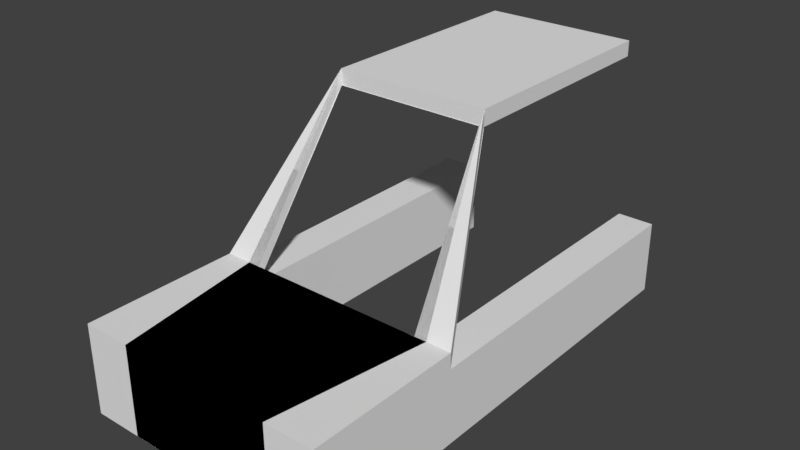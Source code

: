 # Source: Taxi_1.blend  (saved by Blender 2.79.0; exported with 4.5.12 LTS)
import bpy
from mathutils import Matrix  # noqa: F401  (used for matrix-valued properties, if any)

bpy.ops.wm.read_factory_settings(use_empty=True)
scene = bpy.context.scene
scene.name = 'Scene'

# ---- collections
col_collection_1 = bpy.data.collections.new('Collection 1'); scene.collection.children.link(col_collection_1)

# ---- world
world_world = bpy.data.worlds.new('World'); scene.world = world_world
world_world.color = (0.05088, 0.05088, 0.05088)
world_world.use_sun_shadow = False
world_world.sun_shadow_jitter_overblur = 0.0
world_world.cycles.sampling_method = 'MANUAL'

# ---- meshes
me_cube_002 = bpy.data.meshes.new('Cube.002')
me_cube_002.from_pydata([(-1.0, -1.0, -1.0), (-1.0, -1.0, 1.0), (-1.3, 1.0, -1.0), (-1.3, 1.0, 1.0), (1.63, -1.0, -1.0), (1.63, -1.0, 1.0), (1.63, 1.0, -1.0), (1.63, 1.0, 1.0), (0.5, 1.0, 1.0), (0.5, 1.0, -1.0), (-0.5, 1.0, 1.0), (0.5, 1.0, -0.5), (0.5, 1.0, 0.5), (-1.146, 1.0, -1.0), (0.25, 1.0, -1.0), (-0.25, 1.0, 0.0), (-0.25, 1.0, -1.0), (0.25, 1.0, 1.0), (1.156, 1.0, -1.0), (-0.25, 1.0, 0.5), (-0.5, 1.0, 0.25), (-0.5, 1.0, 0.75), (-0.25, 1.0, -0.5), (-1.146, 1.0, -0.5), (-0.5, 1.0, -0.25), (1.156, 1.0, -0.5), (0.25, 1.0, -0.5), (0.5, 1.0, -0.25), (0.25, 1.0, 0.5), (0.5, 1.0, 0.75), (0.25, 1.0, 0.75), (1.156, 1.0, 0.25), (0.25, 1.0, -0.75), (1.156, 1.0, -0.75), (-1.146, 1.0, -0.25), (-0.25, 1.0, 0.25), (-0.25, 1.0, 0.75), (-0.25, 1.0, -0.25), (-1.0, 2.316, 19.62), (-1.0, 2.316, 21.62), (1.0, 2.316, 19.62), (1.0, 5.316, 21.62), (0.5, 2.316, 19.62), (-0.5, 2.316, 21.62), (-0.5, 2.316, 20.62), (-0.5, 2.316, 20.12), (-0.5, 2.316, 21.12), (0.25, 2.316, 20.62), (0.25, 2.316, 19.62), (-0.25, 2.316, 21.62), (-1.002, 2.316, 19.62), (0.9995, 2.316, 21.62), (0.9995, 2.316, 20.62), (0.9995, 2.316, 21.12), (0.5, 2.316, 21.37), (0.9995, 2.316, 20.12), (0.5, 2.316, 19.87), (-1.002, 2.316, 20.12), (-0.25, 2.316, 20.12), (-0.5, 2.316, 21.37), (-0.25, 2.316, 20.37), (-0.25, 2.316, 19.87), (-1.002, 2.316, 19.87), (0.9995, 2.316, 19.87), (0.9995, 2.316, 21.37), (0.9995, 2.316, 20.87), (-1.002, 2.316, 21.37), (1.0, -1.0, -1.0), (1.0, -1.0, 1.0), (1.313, 1.0, -1.0), (1.313, 1.0, 1.0), (-1.63, -1.0, -1.0), (-1.63, -1.0, 1.0), (-1.63, 1.0, -1.0), (-1.63, 1.0, 1.0), (0.0, 1.0, -1.0), (0.0, 1.0, 1.0), (0.0, 1.0, 0.0), (-0.5, 1.0, -1.0), (-0.5, 1.0, 0.0), (0.5, 1.0, 0.0), (0.0, 1.0, -0.5), (0.0, 1.0, 0.5), (-0.5, 1.0, -0.5), (-0.5, 1.0, 0.5), (-1.146, 1.0, 1.0), (-1.146, 1.0, 0.0), (0.25, 1.0, 0.0), (0.0, 1.0, -0.75), (0.0, 1.0, 0.25), (-0.25, 1.0, 1.0), (1.156, 1.0, 1.0), (1.156, 1.0, 0.0), (0.0, 1.0, -0.25), (0.0, 1.0, 0.75), (1.156, 1.0, 0.5), (0.5, 1.0, 0.25), (0.5, 1.0, -0.75), (-0.5, 1.0, -0.75), (-1.146, 1.0, 0.5), (-1.146, 1.0, 0.25), (-0.25, 1.0, -0.75), (-1.146, 1.0, -0.75), (1.156, 1.0, -0.25), (1.156, 1.0, 0.75), (0.25, 1.0, 0.25), (0.25, 1.0, -0.25), (-1.3, 1.0, -10.54), (-1.146, 1.0, 0.75), (1.63, -1.0, -10.54), (1.0, 2.316, 21.62), (1.0, 5.316, 19.62), (-1.0, -1.0, -10.54), (0.25, 1.0, -10.54), (0.5, 1.0, -10.54), (-1.0, 5.316, 19.62), (-1.0, 5.316, 21.62), (0.0, 2.316, 19.62), (0.0, 2.316, 21.62), (0.0, 2.316, 20.62), (-0.5, 2.316, 19.62), (0.5, 2.316, 21.62), (0.0, 1.0, -10.54), (1.63, 1.0, -10.54), (0.5, 2.316, 20.62), (-1.63, -1.0, -10.54), (0.0, 2.316, 20.12), (0.0, 2.316, 21.12), (1.0, -1.0, -10.54), (-0.25, 1.0, -10.54), (0.5, 2.316, 20.12), (0.5, 2.316, 21.12), (-0.5, 1.0, -10.54), (1.313, 1.0, -10.54), (1.156, 1.0, -10.54), (-1.146, 1.0, -10.54), (-1.63, 1.0, -10.54), (-0.25, 2.316, 20.62), (0.0, 2.316, 19.87), (0.0, 2.316, 20.87), (-0.25, 2.316, 19.62), (0.25, 2.316, 21.62), (0.9995, 2.316, 19.62), (-1.002, 2.316, 21.62), (-1.002, 2.316, 20.62), (0.0, 2.316, 20.37), (0.0, 2.316, 21.37), (-0.25, 2.316, 21.12), (-1.002, 2.316, 21.12), (-0.5, 2.316, 20.87), (-1.63, 1.0, -10.54), (-1.63, -1.0, -10.54), (1.0, -1.0, -10.54), (-0.5, 2.316, 19.87), (-0.5, 2.316, 20.37), (1.313, 1.0, -10.54), (0.25, 2.316, 20.12), (1.63, 1.0, -10.54), (0.5, 2.316, 20.37), (1.156, 1.0, -10.54), (0.25, 2.316, 21.12), (0.5, 2.316, 20.87), (1.156, 1.0, -10.54), (0.25, 2.316, 21.37), (0.25, 2.316, 20.87), (1.156, 1.0, -1.0), (0.25, 2.316, 20.37), (0.25, 2.316, 19.87), (1.63, 1.0, -1.0), (-1.002, 2.316, 20.37), (1.63, 1.0, -10.54), (1.63, -1.0, -10.54), (-1.146, 1.0, -10.54), (-1.002, 2.316, 20.87), (-0.25, 2.316, 20.87), (-0.25, 2.316, 21.37), (-1.0, -1.0, -10.54), (0.9995, 2.316, 20.37), (-1.3, 1.0, -10.54), (1.63, 5.203, -10.54), (1.156, 5.203, -10.54), (1.63, 5.203, -1.0), (1.156, 5.203, -1.0), (-1.63, 5.203, -1.0), (-1.63, 5.203, -10.54), (-1.146, 5.203, -1.0), (-1.146, 5.203, -10.54)], [], [(0, 1, 3, 2), (6, 7, 5, 4), (4, 5, 1, 0), (6, 170, 157, 168), (7, 91, 8, 17, 76, 90, 10, 85, 3, 1, 5), (37, 15, 77, 93), (36, 90, 76, 94), (35, 19, 82, 89), (100, 99, 84, 20), (108, 85, 10, 21), (101, 22, 81, 88), (102, 23, 83, 98), (34, 86, 79, 24), (32, 26, 11, 97), (106, 87, 80, 27), (104, 64, 53, 95), (105, 28, 12, 96), (30, 17, 8, 29), (28, 30, 29, 12), (82, 94, 30, 28), (94, 76, 17, 30), (89, 82, 28, 105), (80, 96, 31, 92), (96, 12, 95, 31), (26, 106, 27, 11), (81, 93, 106, 26), (14, 32, 97, 9), (75, 88, 32, 14), (88, 81, 26, 32), (9, 97, 33, 18), (97, 11, 25, 33), (23, 34, 24, 83), (13, 102, 98, 78), (16, 101, 88, 75), (78, 98, 101, 16), (98, 83, 22, 101), (99, 108, 21, 84), (102, 62, 57, 23), (86, 100, 20, 79), (15, 35, 89, 77), (79, 20, 35, 15), (20, 84, 19, 35), (19, 36, 94, 82), (84, 21, 36, 19), (21, 10, 90, 36), (22, 37, 93, 81), (83, 24, 37, 22), (24, 79, 15, 37), (11, 27, 103, 25), (27, 80, 92, 103), (12, 29, 104, 95), (29, 8, 91, 104), (38, 39, 116, 115), (115, 116, 41, 111), (111, 41, 110, 40), (115, 111, 40, 142, 42, 48, 117, 140, 120, 50, 38), (41, 116, 39, 143, 43, 49, 118, 141, 121, 51, 110), (166, 47, 119, 145), (65, 53, 131, 161), (64, 51, 121, 54), (63, 55, 130, 56), (177, 52, 124, 158), (61, 58, 45, 153), (60, 137, 44, 154), (13, 50, 62, 102), (174, 147, 46, 149), (175, 49, 43, 59), (147, 175, 59, 46), (146, 118, 49, 175), (137, 174, 149, 44), (44, 149, 173, 144), (149, 46, 148, 173), (58, 60, 154, 45), (126, 145, 60, 58), (145, 119, 137, 60), (140, 61, 153, 120), (117, 138, 61, 140), (138, 126, 58, 61), (120, 153, 62, 50), (153, 45, 57, 62), (55, 177, 158, 130), (142, 63, 56, 42), (48, 167, 138, 117), (42, 56, 167, 48), (56, 130, 156, 167), (53, 64, 54, 131), (91, 51, 64, 104), (52, 65, 161, 124), (47, 164, 139, 119), (124, 161, 164, 47), (131, 54, 163, 160), (54, 121, 141, 163), (158, 124, 47, 166), (45, 154, 169, 57), (154, 44, 144, 169), (46, 59, 66, 148), (59, 43, 143, 66), (95, 53, 65, 31), (31, 65, 52, 92), (92, 52, 177, 103), (103, 177, 55, 25), (25, 55, 63, 33), (33, 63, 142, 18), (18, 142, 40, 6), (6, 40, 110, 7), (7, 110, 51, 91), (23, 57, 169, 34), (34, 169, 144, 86), (99, 148, 66, 108), (108, 66, 143, 85), (85, 143, 39, 3), (3, 39, 38, 2), (2, 38, 50, 13), (67, 69, 70, 68), (73, 71, 72, 74), (71, 67, 68, 72), (4, 0, 176, 171), (74, 72, 68, 70, 91, 8, 17, 76, 90, 10, 85), (106, 93, 77, 87), (87, 77, 89, 105), (80, 87, 105, 96), (174, 139, 127, 147), (164, 161, 131, 160), (127, 160, 163, 146), (146, 163, 141, 118), (139, 164, 160, 127), (156, 130, 158, 166), (126, 156, 166, 145), (138, 167, 156, 126), (162, 18, 165, 159), (18, 6, 168, 165), (170, 162, 159, 157), (137, 119, 139, 174), (73, 13, 185, 183), (151, 150, 136, 125), (147, 127, 146, 175), (178, 172, 135, 107), (162, 155, 133, 134), (152, 151, 125, 128), (150, 172, 135, 136), (170, 171, 109, 123), (162, 170, 123, 134), (176, 178, 107, 112), (107, 135, 132, 129, 122, 113, 114, 134, 123, 109, 112), (133, 128, 125, 136, 135, 132, 129, 122, 113, 114, 134), (99, 100, 173, 148), (100, 86, 144, 173), (13, 172, 186, 185), (0, 2, 178, 176), (18, 69, 155, 162), (71, 73, 150, 151), (13, 73, 38, 50), (73, 74, 39, 38), (74, 85, 143, 39), (2, 13, 172, 178), (67, 71, 151, 152), (6, 4, 171, 170), (69, 67, 152, 155), (171, 176, 112, 109), (155, 152, 128, 133), (91, 70, 110, 51), (70, 69, 40, 110), (69, 18, 142, 40), (182, 181, 179, 180), (183, 185, 186, 184), (150, 73, 183, 184), (157, 159, 180, 179), (165, 168, 181, 182), (159, 165, 182, 180), (172, 150, 184, 186), (168, 157, 179, 181)])
me_cube_002.use_remesh_preserve_volume = False
me_cube_002.use_remesh_preserve_attributes = False
me_cube_002.use_mirror_vertex_groups = False
me_cube_002.update()

# ---- objects
ob_cube_001 = bpy.data.objects.new('Cube.001', me_cube_002)

# ---- transforms, parenting, visibility, modifiers, constraints
ob_cube_001.location = (0.0, -7.631, -0.003584)
ob_cube_001.scale = (2.0, 2.0, 0.2)
ob_cube_001.lineart.crease_threshold = 0.0
_m = ob_cube_001.modifiers.new('Solidify', 'SOLIDIFY')
_m.nonmanifold_thickness_mode = 'FIXED'
_m.nonmanifold_merge_threshold = 0.0003

# ---- collection membership
col_collection_1.objects.link(ob_cube_001)

# ---- scene / render settings (as saved in the file)
scene.frame_start = 1; scene.frame_end = 250; scene.frame_set(1)
scene.render.engine = 'BLENDER_EEVEE_NEXT'
scene.render.resolution_percentage = 50
scene.render.dither_intensity = 0.0
scene.cycles.use_denoising = False
scene.cycles.samples = 128
scene.cycles.sampling_pattern = 'TABULATED_SOBOL'
scene.cycles.use_adaptive_sampling = False
scene.cycles.use_light_tree = False
scene.cycles.blur_glossy = 0.0
scene.cycles.sample_clamp_indirect = 0.0
scene.view_settings.view_transform = 'Standard'
bpy.context.view_layer.update()

# ---- added for rendering (the .blend has no active camera and no usable light): camera, sun
cam_auto = bpy.data.cameras.new('AutoCamera')
cam_auto.lens = 50.0
cam_auto.sensor_width = 36.0
cam_auto.clip_end = 1000.0
ob_auto_camera = bpy.data.objects.new('AutoCamera', cam_auto)
scene.collection.objects.link(ob_auto_camera)
ob_auto_camera.location = (14.4363, -20.6391, 12.6519)
ob_auto_camera.rotation_euler = (1.09748, -7.21219e-08, 0.694738)
scene.camera = ob_auto_camera
light_auto_sun = bpy.data.lights.new('AutoSun', 'SUN')
light_auto_sun.energy = 3.0
light_auto_sun.angle = 0.0523599
ob_auto_sun = bpy.data.objects.new('AutoSun', light_auto_sun)
scene.collection.objects.link(ob_auto_sun)
ob_auto_sun.rotation_euler = (0.872665, 0.174533, 0.523599)
bpy.context.view_layer.update()
